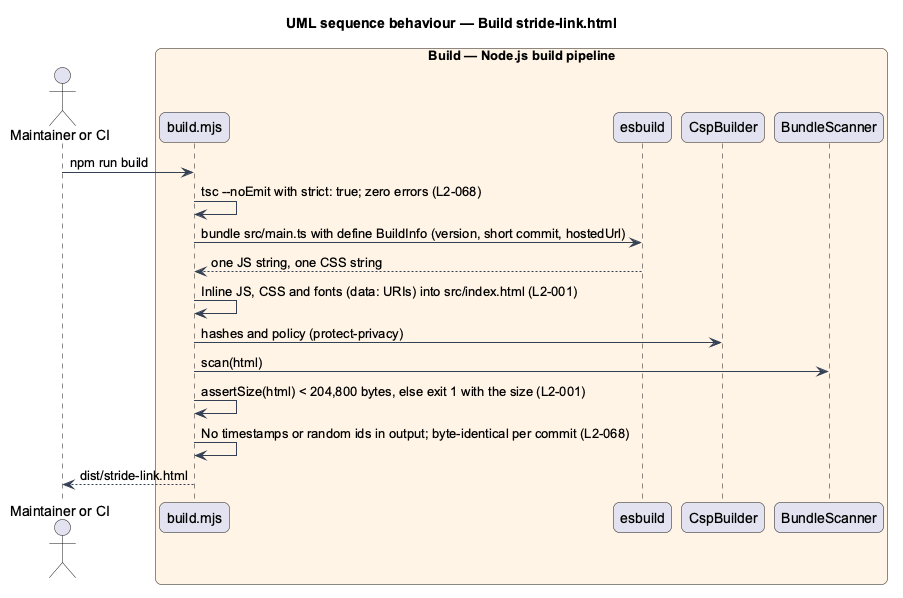

The diagram above was rendered by PlantUML. Its source (embedded in the PNG):
@startuml
title UML sequence behaviour — Build stride-link.html
skinparam backgroundColor #FFFFFF
skinparam shadowing false
skinparam roundcorner 12
skinparam defaultFontName Arial
skinparam ArrowColor #344054
skinparam rectangle {
  BorderColor #344054
  FontColor #101828
}
skinparam package {
  BorderColor #667085
  FontColor #101828
  BackgroundColor #F9FAFB
}
actor "Maintainer or CI" as actor
box "Build — Node.js build pipeline" #FFF4E5
  participant "build.mjs" as build
  participant "esbuild" as esb
  participant "CspBuilder" as csp
  participant "BundleScanner" as scan
end box
actor -> build : npm run build
build -> build : tsc --noEmit with strict: true; zero errors (L2-068)
build -> esb : bundle src/main.ts with define BuildInfo (version, short commit, hostedUrl)
esb --> build : one JS string, one CSS string
build -> build : Inline JS, CSS and fonts (data: URIs) into src/index.html (L2-001)
build -> csp : hashes and policy (protect-privacy)
build -> scan : scan(html)
build -> build : assertSize(html) < 204,800 bytes, else exit 1 with the size (L2-001)
build -> build : No timestamps or random ids in output; byte-identical per commit (L2-068)
build --> actor : dist/stride-link.html
@enduml